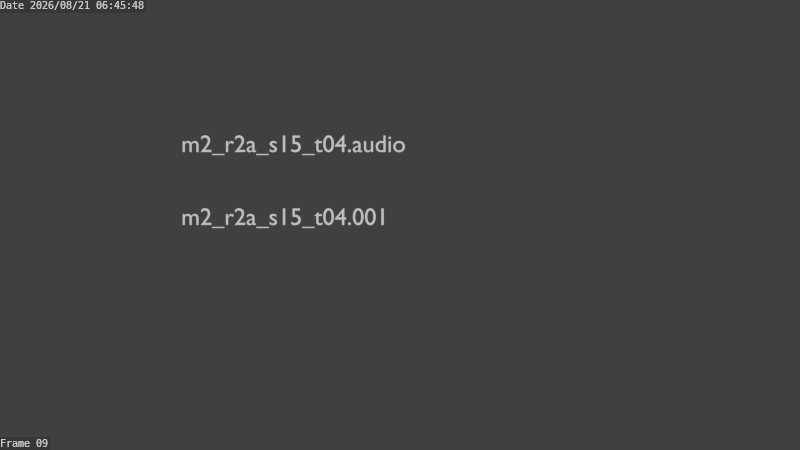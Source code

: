 # Source: seq_to_textObjects.v017.blend  (saved by Blender 2.74.0; exported with 4.5.12 LTS)
import bpy
from mathutils import Matrix  # noqa: F401  (used for matrix-valued properties, if any)

bpy.ops.wm.read_factory_settings(use_empty=True)
scene = bpy.context.scene
scene.name = 'Scene'

# ---- collections
col_collection_1 = bpy.data.collections.new('Collection 1'); scene.collection.children.link(col_collection_1)

# ---- world
world_world = bpy.data.worlds.new('World'); scene.world = world_world
world_world.color = (0.05088, 0.05088, 0.05088)
world_world.use_sun_shadow = False
world_world.sun_shadow_jitter_overblur = 0.0
world_world.cycles.sampling_method = 'MANUAL'
world_world.cycles.sample_map_resolution = 256

# ---- cameras
cam_camera = bpy.data.cameras.new('Camera')
cam_camera.clip_end = 100.0
cam_camera.lens = 35.0
cam_camera.sensor_width = 32.0
cam_camera.sensor_height = 18.0
cam_camera.ortho_scale = 7.314
cam_camera.dof.focus_distance = 0.0
cam_camera.dof.aperture_fstop = 128.0

# ---- curves / text
txt_text_051 = bpy.data.curves.new('Text.051', 'FONT')
txt_text_051.dimensions = '2D'
txt_text_051.body = 'Scene'
txt_text_051.use_path_clamp = True
txt_text_051.bevel_resolution = 0
txt_text_051.size = 0.3333
txt_text_050 = bpy.data.curves.new('Text.050', 'FONT')
txt_text_050.dimensions = '2D'
txt_text_050.body = 'm2_r2a_s15_t04.audio'
txt_text_050.use_path_clamp = True
txt_text_050.bevel_resolution = 0
txt_text_050.size = 0.3333
txt_text_049 = bpy.data.curves.new('Text.049', 'FONT')
txt_text_049.dimensions = '2D'
txt_text_049.body = 'm2_r2a_s15_t04.001'
txt_text_049.use_path_clamp = True
txt_text_049.bevel_resolution = 0
txt_text_049.size = 0.3333
txt_text_048 = bpy.data.curves.new('Text.048', 'FONT')
txt_text_048.dimensions = '2D'
txt_text_048.body = 'm2_r2a_s15_t04.002'
txt_text_048.use_path_clamp = True
txt_text_048.bevel_resolution = 0
txt_text_048.size = 0.3333

# ---- objects
ob_scene = bpy.data.objects.new('Scene', txt_text_051)
ob_m2_r2a_s15_t04_audio = bpy.data.objects.new('m2_r2a_s15_t04.audio', txt_text_050)
ob_m2_r2a_s15_t04_001 = bpy.data.objects.new('m2_r2a_s15_t04.001', txt_text_049)
ob_m2_r2a_s15_t04_002 = bpy.data.objects.new('m2_r2a_s15_t04.002', txt_text_048)
ob_camera = bpy.data.objects.new('Camera', cam_camera)

# ---- transforms, parenting, visibility, modifiers, constraints
ob_scene.location = (-3.0, 3.0, 0.0)
ob_scene.hide_viewport = True
ob_scene.hide_render = True
ob_scene.lineart.crease_threshold = 0.0
ob_m2_r2a_s15_t04_audio.location = (-3.0, 2.0, 0.0)
ob_m2_r2a_s15_t04_audio.lineart.crease_threshold = 0.0
ob_m2_r2a_s15_t04_001.location = (-3.0, 1.0, 0.0)
ob_m2_r2a_s15_t04_001.lineart.crease_threshold = 0.0
ob_m2_r2a_s15_t04_002.location = (-3.0, 0.0, 0.0)
ob_m2_r2a_s15_t04_002.hide_viewport = True
ob_m2_r2a_s15_t04_002.hide_render = True
ob_m2_r2a_s15_t04_002.lineart.crease_threshold = 0.0
ob_camera.location = (0.0, 1.0, 12.0)
ob_camera.lock_rotations_4d = False
ob_camera.empty_display_type = 'ARROWS'
ob_camera.color = (0.0, 0.0, 0.0, 0.0)
ob_camera.display_type = 'WIRE'
ob_camera.lineart.crease_threshold = 0.0

# ---- collection membership
col_collection_1.objects.link(ob_scene)
col_collection_1.objects.link(ob_m2_r2a_s15_t04_audio)
col_collection_1.objects.link(ob_m2_r2a_s15_t04_001)
col_collection_1.objects.link(ob_m2_r2a_s15_t04_002)
col_collection_1.objects.link(ob_camera)

# ---- scene / render settings (as saved in the file)
scene.camera = ob_camera
scene.frame_start = 0; scene.frame_end = 30; scene.frame_set(9)
scene.render.engine = 'BLENDER_EEVEE_NEXT'
scene.render.resolution_percentage = 25
scene.render.dither_intensity = 0.0
scene.render.use_stamp_time = False
scene.render.use_stamp_camera = False
scene.render.use_stamp_scene = False
scene.render.use_stamp_filename = False
scene.render.use_stamp_render_time = False
scene.render.use_stamp = True
scene.render.stamp_font_size = 10
scene.cycles.use_denoising = False
scene.cycles.samples = 10
scene.cycles.sampling_pattern = 'TABULATED_SOBOL'
scene.cycles.light_sampling_threshold = 0.0
scene.cycles.use_adaptive_sampling = False
scene.cycles.use_light_tree = False
scene.cycles.blur_glossy = 0.0
scene.cycles.pixel_filter_type = 'GAUSSIAN'
scene.cycles.sample_clamp_indirect = 0.0
scene.view_settings.view_transform = 'Standard'
bpy.context.view_layer.update()

# ---- added for rendering (the .blend has no usable light): sun
light_auto_sun = bpy.data.lights.new('AutoSun', 'SUN')
light_auto_sun.energy = 3.0
light_auto_sun.angle = 0.0523599
ob_auto_sun = bpy.data.objects.new('AutoSun', light_auto_sun)
scene.collection.objects.link(ob_auto_sun)
ob_auto_sun.rotation_euler = (0.872665, 0.174533, 0.523599)
bpy.context.view_layer.update()
